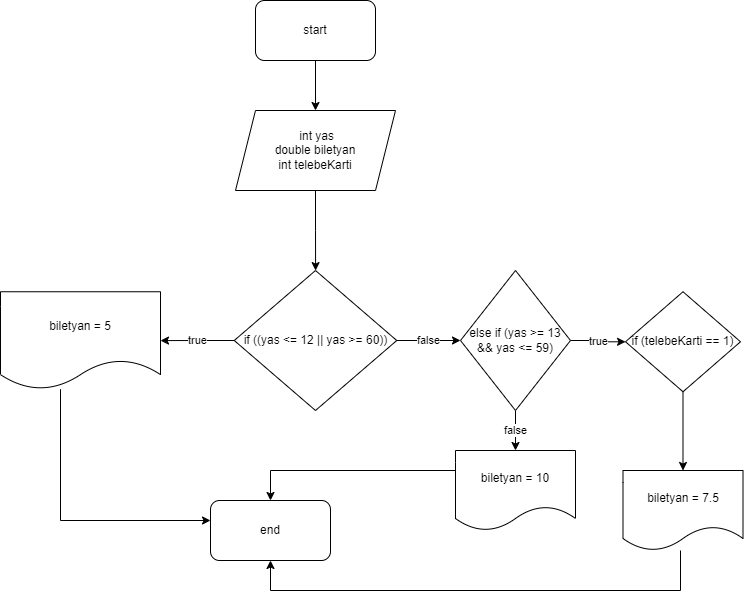

The diagram above was exported from draw.io. Its source (the exported page's mxGraphModel, read from the mxfile embedded in the PNG):
<mxGraphModel dx="880" dy="478" grid="1" gridSize="10" guides="1" tooltips="1" connect="1" arrows="1" fold="1" page="1" pageScale="1" pageWidth="827" pageHeight="1169" math="0" shadow="0">
  <root>
    <mxCell id="WIyWlLk6GJQsqaUBKTNV-0" />
    <mxCell id="WIyWlLk6GJQsqaUBKTNV-1" parent="WIyWlLk6GJQsqaUBKTNV-0" />
    <mxCell id="te1eBCi8rnDv4bJfuw6A-11" value="" style="edgeStyle=orthogonalEdgeStyle;rounded=0;orthogonalLoop=1;jettySize=auto;html=1;" edge="1" parent="WIyWlLk6GJQsqaUBKTNV-1" source="te1eBCi8rnDv4bJfuw6A-9" target="te1eBCi8rnDv4bJfuw6A-10">
      <mxGeometry relative="1" as="geometry" />
    </mxCell>
    <mxCell id="te1eBCi8rnDv4bJfuw6A-9" value="start" style="rounded=1;whiteSpace=wrap;html=1;" vertex="1" parent="WIyWlLk6GJQsqaUBKTNV-1">
      <mxGeometry x="315" y="330" width="120" height="60" as="geometry" />
    </mxCell>
    <mxCell id="te1eBCi8rnDv4bJfuw6A-29" value="" style="edgeStyle=orthogonalEdgeStyle;rounded=0;orthogonalLoop=1;jettySize=auto;html=1;" edge="1" parent="WIyWlLk6GJQsqaUBKTNV-1" source="te1eBCi8rnDv4bJfuw6A-10" target="te1eBCi8rnDv4bJfuw6A-28">
      <mxGeometry relative="1" as="geometry" />
    </mxCell>
    <mxCell id="te1eBCi8rnDv4bJfuw6A-10" value="&amp;nbsp;int yas&lt;br&gt;double biletyan&lt;br&gt;int telebeKarti" style="shape=parallelogram;perimeter=parallelogramPerimeter;whiteSpace=wrap;html=1;fixedSize=1;" vertex="1" parent="WIyWlLk6GJQsqaUBKTNV-1">
      <mxGeometry x="295" y="440" width="160" height="80" as="geometry" />
    </mxCell>
    <mxCell id="te1eBCi8rnDv4bJfuw6A-31" style="edgeStyle=orthogonalEdgeStyle;rounded=0;orthogonalLoop=1;jettySize=auto;html=1;" edge="1" parent="WIyWlLk6GJQsqaUBKTNV-1" source="te1eBCi8rnDv4bJfuw6A-23" target="te1eBCi8rnDv4bJfuw6A-25">
      <mxGeometry relative="1" as="geometry">
        <Array as="points">
          <mxPoint x="120" y="850" />
        </Array>
      </mxGeometry>
    </mxCell>
    <mxCell id="te1eBCi8rnDv4bJfuw6A-23" value="biletyan = 5" style="shape=document;whiteSpace=wrap;html=1;boundedLbl=1;" vertex="1" parent="WIyWlLk6GJQsqaUBKTNV-1">
      <mxGeometry x="60" y="621.25" width="160" height="97.5" as="geometry" />
    </mxCell>
    <mxCell id="te1eBCi8rnDv4bJfuw6A-25" value="end" style="rounded=1;whiteSpace=wrap;html=1;" vertex="1" parent="WIyWlLk6GJQsqaUBKTNV-1">
      <mxGeometry x="270" y="830" width="120" height="60" as="geometry" />
    </mxCell>
    <mxCell id="te1eBCi8rnDv4bJfuw6A-30" value="true" style="edgeStyle=orthogonalEdgeStyle;rounded=0;orthogonalLoop=1;jettySize=auto;html=1;" edge="1" parent="WIyWlLk6GJQsqaUBKTNV-1" source="te1eBCi8rnDv4bJfuw6A-28" target="te1eBCi8rnDv4bJfuw6A-23">
      <mxGeometry relative="1" as="geometry" />
    </mxCell>
    <mxCell id="te1eBCi8rnDv4bJfuw6A-33" value="false" style="edgeStyle=orthogonalEdgeStyle;rounded=0;orthogonalLoop=1;jettySize=auto;html=1;" edge="1" parent="WIyWlLk6GJQsqaUBKTNV-1" source="te1eBCi8rnDv4bJfuw6A-28" target="te1eBCi8rnDv4bJfuw6A-32">
      <mxGeometry relative="1" as="geometry" />
    </mxCell>
    <mxCell id="te1eBCi8rnDv4bJfuw6A-28" value="if ((yas &lt;= 12 || yas &gt;= 60))" style="rhombus;whiteSpace=wrap;html=1;" vertex="1" parent="WIyWlLk6GJQsqaUBKTNV-1">
      <mxGeometry x="293.75" y="600" width="162.5" height="140" as="geometry" />
    </mxCell>
    <mxCell id="te1eBCi8rnDv4bJfuw6A-35" value="true" style="edgeStyle=orthogonalEdgeStyle;rounded=0;orthogonalLoop=1;jettySize=auto;html=1;" edge="1" parent="WIyWlLk6GJQsqaUBKTNV-1" source="te1eBCi8rnDv4bJfuw6A-32" target="te1eBCi8rnDv4bJfuw6A-34">
      <mxGeometry relative="1" as="geometry" />
    </mxCell>
    <mxCell id="te1eBCi8rnDv4bJfuw6A-40" value="false" style="edgeStyle=orthogonalEdgeStyle;rounded=0;orthogonalLoop=1;jettySize=auto;html=1;" edge="1" parent="WIyWlLk6GJQsqaUBKTNV-1" source="te1eBCi8rnDv4bJfuw6A-32" target="te1eBCi8rnDv4bJfuw6A-39">
      <mxGeometry relative="1" as="geometry" />
    </mxCell>
    <mxCell id="te1eBCi8rnDv4bJfuw6A-32" value="else if (yas &gt;= 13 &amp;&amp; yas &lt;= 59)" style="rhombus;whiteSpace=wrap;html=1;" vertex="1" parent="WIyWlLk6GJQsqaUBKTNV-1">
      <mxGeometry x="520" y="600" width="110" height="140" as="geometry" />
    </mxCell>
    <mxCell id="te1eBCi8rnDv4bJfuw6A-37" value="" style="edgeStyle=orthogonalEdgeStyle;rounded=0;orthogonalLoop=1;jettySize=auto;html=1;" edge="1" parent="WIyWlLk6GJQsqaUBKTNV-1" source="te1eBCi8rnDv4bJfuw6A-34" target="te1eBCi8rnDv4bJfuw6A-36">
      <mxGeometry relative="1" as="geometry" />
    </mxCell>
    <mxCell id="te1eBCi8rnDv4bJfuw6A-34" value="if (telebeKarti == 1)" style="rhombus;whiteSpace=wrap;html=1;" vertex="1" parent="WIyWlLk6GJQsqaUBKTNV-1">
      <mxGeometry x="685" y="621.25" width="115" height="100" as="geometry" />
    </mxCell>
    <mxCell id="te1eBCi8rnDv4bJfuw6A-38" style="edgeStyle=orthogonalEdgeStyle;rounded=0;orthogonalLoop=1;jettySize=auto;html=1;" edge="1" parent="WIyWlLk6GJQsqaUBKTNV-1" source="te1eBCi8rnDv4bJfuw6A-36" target="te1eBCi8rnDv4bJfuw6A-25">
      <mxGeometry relative="1" as="geometry">
        <Array as="points">
          <mxPoint x="740" y="920" />
          <mxPoint x="330" y="920" />
        </Array>
      </mxGeometry>
    </mxCell>
    <mxCell id="te1eBCi8rnDv4bJfuw6A-36" value="biletyan = 7.5" style="shape=document;whiteSpace=wrap;html=1;boundedLbl=1;" vertex="1" parent="WIyWlLk6GJQsqaUBKTNV-1">
      <mxGeometry x="682.5" y="800" width="120" height="80" as="geometry" />
    </mxCell>
    <mxCell id="te1eBCi8rnDv4bJfuw6A-42" style="edgeStyle=orthogonalEdgeStyle;rounded=0;orthogonalLoop=1;jettySize=auto;html=1;entryX=0.5;entryY=0;entryDx=0;entryDy=0;" edge="1" parent="WIyWlLk6GJQsqaUBKTNV-1" source="te1eBCi8rnDv4bJfuw6A-39" target="te1eBCi8rnDv4bJfuw6A-25">
      <mxGeometry relative="1" as="geometry">
        <Array as="points">
          <mxPoint x="330" y="800" />
        </Array>
      </mxGeometry>
    </mxCell>
    <mxCell id="te1eBCi8rnDv4bJfuw6A-39" value="biletyan = 10" style="shape=document;whiteSpace=wrap;html=1;boundedLbl=1;" vertex="1" parent="WIyWlLk6GJQsqaUBKTNV-1">
      <mxGeometry x="515" y="780" width="120" height="80" as="geometry" />
    </mxCell>
  </root>
</mxGraphModel>